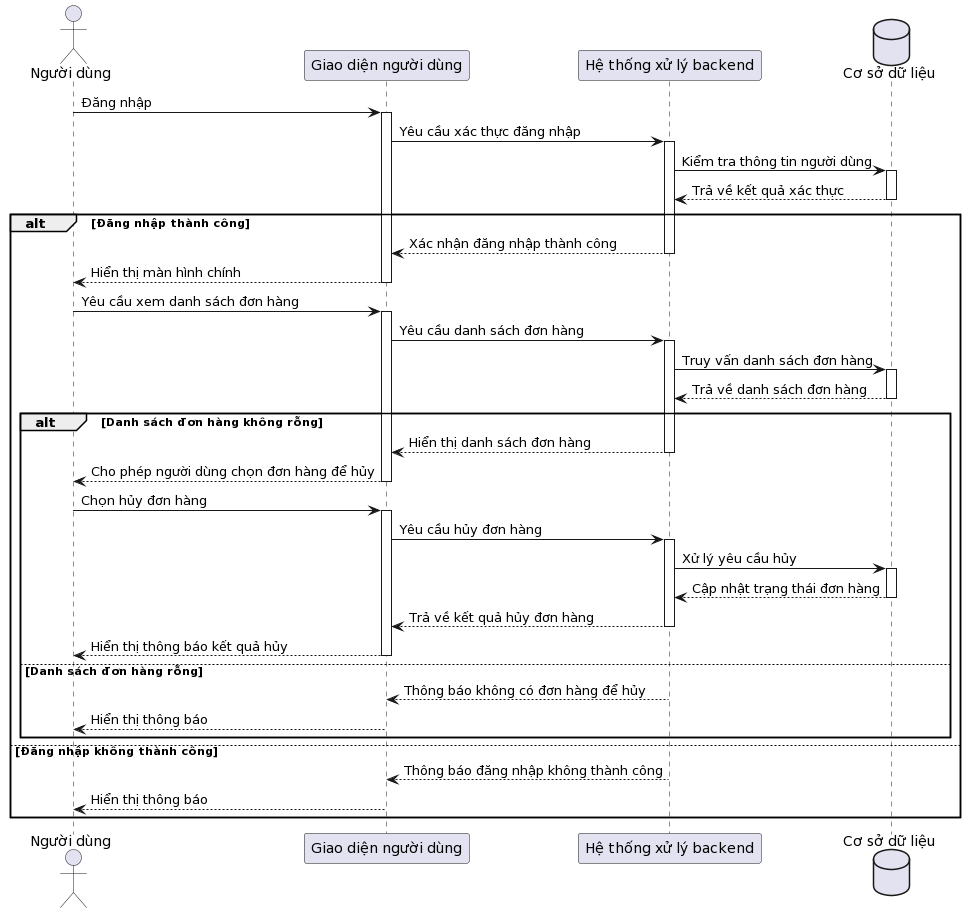

The diagram above was rendered by PlantUML. Its source (embedded in the PNG):
@startuml
actor User as "Người dùng"
participant "Giao diện người dùng" as GUI
participant "Hệ thống xử lý backend" as Backend
database "Cơ sở dữ liệu" as Database

User -> GUI: Đăng nhập
activate GUI
GUI -> Backend: Yêu cầu xác thực đăng nhập
activate Backend
Backend -> Database: Kiểm tra thông tin người dùng
activate Database
Database --> Backend: Trả về kết quả xác thực
deactivate Database

alt Đăng nhập thành công
    Backend --> GUI: Xác nhận đăng nhập thành công
    deactivate Backend
    GUI --> User: Hiển thị màn hình chính
    deactivate GUI
    
    User -> GUI: Yêu cầu xem danh sách đơn hàng
    activate GUI
    GUI -> Backend: Yêu cầu danh sách đơn hàng
    activate Backend
    Backend -> Database: Truy vấn danh sách đơn hàng
    activate Database
    Database --> Backend: Trả về danh sách đơn hàng
    deactivate Database

    alt Danh sách đơn hàng không rỗng
        Backend --> GUI: Hiển thị danh sách đơn hàng
        deactivate Backend
        GUI --> User: Cho phép người dùng chọn đơn hàng để hủy
        deactivate GUI
        User -> GUI: Chọn hủy đơn hàng
        activate GUI
        GUI -> Backend: Yêu cầu hủy đơn hàng
        activate Backend
        Backend -> Database: Xử lý yêu cầu hủy
        activate Database
        Database --> Backend: Cập nhật trạng thái đơn hàng
        deactivate Database
        Backend --> GUI: Trả về kết quả hủy đơn hàng
        deactivate Backend
        GUI --> User: Hiển thị thông báo kết quả hủy
        deactivate GUI
    else Danh sách đơn hàng rỗng
        Backend --> GUI: Thông báo không có đơn hàng để hủy
        deactivate Backend
        GUI --> User: Hiển thị thông báo
        deactivate GUI
    end
else Đăng nhập không thành công
    Backend --> GUI: Thông báo đăng nhập không thành công
    deactivate Backend
    GUI --> User: Hiển thị thông báo
    deactivate GUI
end
@enduml